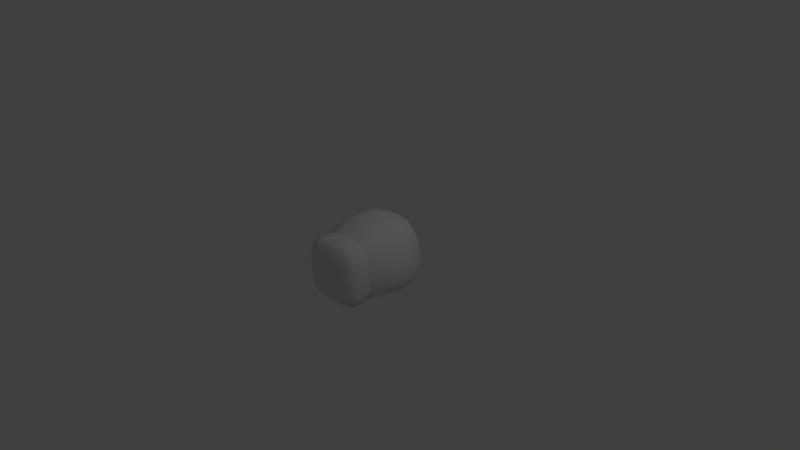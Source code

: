 # Source: attachment.boxingglove.blend  (saved by Blender 2.76.0; exported with 4.5.12 LTS)
import bpy
from mathutils import Matrix  # noqa: F401  (used for matrix-valued properties, if any)

bpy.ops.wm.read_factory_settings(use_empty=True)
scene = bpy.context.scene
scene.name = 'Scene'

# ---- collections
col_collection_1 = bpy.data.collections.new('Collection 1'); scene.collection.children.link(col_collection_1)

# ---- materials (node trees are filled in below, after node groups)
mat_material = bpy.data.materials.new('Material')
mat_material.alpha_threshold = 0.0
mat_material.use_transparent_shadow = False
mat_material.roughness = 0.5
mat_material.line_color = (0.0, 0.0, 0.0, 1.0)

# ---- material node trees

# ---- world
world_world = bpy.data.worlds.new('World'); scene.world = world_world
world_world.color = (0.05088, 0.05088, 0.05088)
world_world.use_sun_shadow = False
world_world.sun_shadow_jitter_overblur = 0.0
world_world.cycles.sampling_method = 'MANUAL'
world_world.cycles.sample_map_resolution = 256

# ---- cameras
cam_camera = bpy.data.cameras.new('Camera')
cam_camera.clip_end = 100.0
cam_camera.lens = 35.0
cam_camera.sensor_width = 32.0
cam_camera.sensor_height = 18.0
cam_camera.ortho_scale = 7.314
cam_camera.dof.focus_distance = 0.0
cam_camera.dof.aperture_fstop = 128.0

# ---- lights
light_lamp = bpy.data.lights.new('Lamp', 'POINT')
light_lamp.transmission_factor = 0.0
light_lamp.cutoff_distance = 30.0
light_lamp.energy = 100.0
light_lamp.shadow_buffer_clip_start = 1.001
light_lamp.shadow_soft_size = 0.1
light_lamp.shadow_maximum_resolution = 0.006
light_lamp.use_absolute_resolution = True
light_lamp.cycles.use_multiple_importance_sampling = False

# ---- meshes
me_cube = bpy.data.meshes.new('Cube')
me_cube.from_pydata([(0.3744, 0.3756, -0.3515), (0.3493, -0.4319, -0.3424), (-0.3199, -0.4331, -0.3398), (-0.3914, 0.3274, -0.3622), (0.3418, 0.3652, 0.3633), (0.3353, -0.4282, 0.3465), (-0.3341, -0.4264, 0.3271), (-0.3567, 0.3834, 0.3628), (0.4104, -0.1624, -0.3472), (0.003837, 0.4334, -0.4169), (0.4354, 0.4165, 0.003712), (0.003694, -0.4409, -0.412), (0.42, -0.4389, -0.006775), (-0.3804, -0.1619, -0.4399), (-0.4096, -0.4379, -0.002563), (-0.4118, 0.4129, -0.02233), (0.3892, -0.1763, 0.3891), (0.008293, 0.4292, 0.4287), (0.003272, -0.436, 0.4172), (-0.4014, -0.1695, 0.3945), (0.02146, 0.5721, 0.001747), (-0.5488, -0.1594, 0.06732), (-0.4029, -0.6422, 0.1995), (0.548, -0.1766, -0.01124), (0.01473, -0.1702, 0.5359), (0.003566, -0.1524, -0.4796), (0.3816, -0.321, -0.35), (-0.2333, 0.402, -0.398), (0.4011, 0.3986, 0.2224), (-0.1907, -0.4366, -0.395), (0.3963, -0.4348, 0.2023), (-0.4043, 0.2163, -0.4177), (-0.3918, -0.4286, 0.1847), (-0.3962, 0.4223, 0.2171), (0.3628, -0.3226, 0.3703), (-0.2142, 0.4264, 0.4149), (-0.1889, -0.4391, 0.3906), (-0.4038, 0.2403, 0.3967), (0.4041, 0.2298, -0.3912), (0.2331, 0.4217, -0.4021), (0.4284, 0.4135, -0.2131), (0.2046, -0.4377, -0.3981), (0.4092, -0.4367, -0.2097), (-0.3501, -0.3284, -0.3796), (-0.3733, -0.4533, -0.1996), (-0.3768, 0.4021, -0.2215), (0.3755, 0.224, 0.3865), (0.2118, 0.4062, 0.4151), (0.1997, -0.4317, 0.4055), (-0.3585, -0.3233, 0.3548), (-0.2173, 0.5326, -0.01627), (0.2524, 0.5341, 0.01209), (0.01652, 0.5371, 0.2396), (0.01864, 0.5414, -0.2304), (-0.5237, 0.2518, 0.05273), (-0.4888, -0.3264, 0.001381), (-0.508, -0.1629, 0.2209), (-0.352, -0.6352, 0.3429), (-0.352, -0.5271, 0.3431), (-0.2095, -0.5352, 0.4068), (-0.211, -0.6437, 0.4039), (0.4839, -0.329, -0.008462), (0.526, 0.2328, -0.01115), (0.5229, -0.1735, -0.2133), (0.4966, -0.1781, 0.2098), (0.01401, -0.3295, 0.4733), (0.006521, 0.2496, 0.5205), (0.2254, -0.1715, 0.5001), (-0.208, -0.1735, 0.5002), (-0.2173, -0.152, -0.4614), (0.2258, -0.1564, -0.4453), (-0.0005066, 0.2514, -0.512), (0.004464, -0.3245, -0.4512), (0.2158, -0.3238, -0.4271), (0.2279, 0.2461, -0.4848), (-0.2346, 0.241, -0.4804), (-0.2227, 0.2523, 0.4934), (0.2145, 0.2376, 0.4882), (0.2135, -0.3223, 0.4526), (0.478, 0.2266, 0.211), (0.5034, 0.2356, -0.2235), (0.4672, -0.3274, -0.2151), (0.3506, -0.5294, 0.3649), (0.349, -0.6374, 0.3648), (0.3623, -0.6424, -0.3619), (-0.4481, -0.315, 0.1926), (-0.4059, -0.3955, -0.2098), (0.2532, 0.5146, -0.2212), (0.2337, 0.4982, 0.2408), (-0.2149, 0.5175, 0.2301), (-0.2182, 0.5005, -0.2286), (-0.4909, 0.2533, 0.226), (0.364, -0.5343, -0.363), (0.4458, -0.3274, 0.2089), (-0.1819, -0.3423, 0.4381), (-0.2005, -0.3206, -0.43), (0.4214, 0.03999, -0.3973), (-0.7938, -0.3705, 0.1668), (0.3964, 0.0358, 0.4005), (0.5628, 0.0382, -0.01295), (0.01137, 0.05057, 0.5537), (-0.4065, 0.03956, -0.4438), (-0.4189, 0.0476, 0.4106), (-0.5608, 0.05538, 0.0772), (0.001298, 0.05346, -0.5396), (0.2332, 0.0486, -0.5067), (-0.2331, 0.04982, -0.5052), (-0.225, 0.05288, 0.5211), (0.2269, 0.04409, 0.5164), (0.5098, 0.03474, 0.215), (0.5365, 0.03961, -0.2296), (-0.5249, 0.05608, 0.2337), (-0.6089, 0.1879, -0.4177), (-0.5825, 0.3114, -0.3642), (-0.5241, -0.2173, -0.3833), (-0.5565, -0.1279, -0.4078), (-0.6191, 0.331, -0.2717), (-0.6254, 0.3408, -0.1586), (-0.6859, 0.1985, -0.1446), (-0.6156, -0.2226, -0.1439), (-0.6581, -0.1258, -0.1371), (-0.6441, -0.1308, -0.2865), (-0.598, 0.02881, -0.4347), (-0.698, 0.02169, -0.1407), (-0.5794, -0.2447, -0.269), (-0.6888, 0.1774, -0.2971), (-0.6894, 0.01355, -0.3023), (-0.5055, 0.3887, -0.2294), (-0.4939, 0.3339, -0.3554), (-0.5037, 0.2156, -0.4311), (-0.5657, -0.2707, -0.0892), (-0.607, 0.2385, -0.04157), (-0.5411, 0.383, -0.09219), (-0.6064, -0.1345, -0.03968), (-0.6279, 0.04745, -0.03303), (-0.4366, -0.2859, -0.3879), (-0.4817, -0.3471, -0.2429), (-0.4966, 0.03764, -0.4551), (-0.4613, -0.1561, -0.4374), (-0.1928, -0.7365, -0.3471), (-0.3097, -0.7196, -0.3216), (0.3453, -0.733, 0.2036), (0.3184, -0.7149, 0.3331), (-0.3444, -0.7298, 0.1898), (-0.3214, -0.7129, 0.3136), (-0.1984, -0.7308, 0.3451), (0.2007, -0.7369, -0.3527), (0.0005481, -0.7422, -0.3593), (0.3535, -0.7356, -0.2074), (0.3597, -0.7395, -0.004154), (-0.3371, -0.7361, -0.1977), (-0.3517, -0.7385, -0.002917), (0.1957, -0.7312, 0.3576), (-0.000916, -0.7363, 0.3636), (-0.2108, -0.783, 0.0001943), (0.2099, -0.7836, -0.002002), (-0.002394, -0.7938, 0.001056), (-0.002198, -0.7853, -0.2134), (-0.0009107, -0.7813, 0.2164), (0.3299, -0.7196, -0.3302), (0.2042, -0.7723, 0.2124), (0.2063, -0.7758, -0.2129), (-0.2038, -0.7757, -0.2058), (-0.2055, -0.7711, 0.2048), (-0.4058, -0.5329, 0.1985), (-0.4172, -0.5411, -0.004887), (-0.4135, -0.6503, -0.004434), (0.4157, -0.6487, -0.2216), (0.4205, -0.5396, -0.2223), (0.4254, -0.6515, -0.00538), (0.4304, -0.5423, -0.006105), (0.4095, -0.5371, 0.2153), (0.405, -0.6461, 0.216), (0.2155, -0.5414, -0.4163), (0.2146, -0.6504, -0.4123), (0.2084, -0.6437, 0.4184), (0.2093, -0.5346, 0.4215), (0.0001582, -0.5386, 0.4312), (-0.0007558, -0.6478, 0.4278), (-0.3933, -0.6495, -0.2107), (-0.3952, -0.5418, -0.2113), (-0.3382, -0.5342, -0.3543), (-0.3384, -0.6424, -0.3527), (-0.2038, -0.6499, -0.4071), (-0.2029, -0.5407, -0.4112), (0.002659, -0.5454, -0.428), (0.001777, -0.6545, -0.4237)], [], [(95, 29, 2, 43), (94, 49, 6, 36), (93, 34, 5, 30), (178, 60, 145, 153), (91, 37, 7, 33), (90, 27, 3, 45), (89, 50, 15, 33), (88, 51, 20, 52), (87, 39, 9, 53), (132, 127, 116, 117), (130, 133, 120, 119), (85, 49, 19, 56), (57, 22, 143, 144), (84, 167, 148, 159), (172, 83, 142, 141), (81, 61, 12, 42), (110, 99, 23, 63), (109, 98, 16, 64), (78, 65, 18, 48), (108, 100, 24, 67), (107, 102, 19, 68), (106, 69, 13, 101), (105, 70, 25, 104), (73, 41, 11, 72), (70, 73, 72, 25), (8, 26, 73, 70), (26, 1, 41, 73), (39, 74, 71, 9), (0, 38, 74, 39), (96, 8, 70, 105), (27, 75, 31, 3), (9, 71, 75, 27), (104, 25, 69, 106), (100, 107, 68, 24), (17, 35, 76, 66), (35, 7, 37, 76), (98, 108, 67, 16), (4, 47, 77, 46), (47, 17, 66, 77), (34, 78, 48, 5), (16, 67, 78, 34), (67, 24, 65, 78), (99, 109, 64, 23), (10, 28, 79, 62), (28, 4, 46, 79), (96, 110, 63, 8), (0, 40, 80, 38), (40, 10, 62, 80), (26, 81, 42, 1), (8, 63, 81, 26), (63, 23, 61, 81), (174, 84, 159, 146), (83, 175, 152, 142), (166, 179, 150, 151), (182, 183, 139, 140), (60, 57, 144, 145), (22, 166, 151, 143), (167, 169, 149, 148), (169, 172, 141, 149), (186, 174, 146, 147), (55, 85, 56, 21), (14, 32, 85, 55), (32, 6, 49, 85), (128, 129, 112, 113), (2, 44, 86, 43), (44, 14, 55, 86), (136, 130, 119, 124), (134, 131, 118, 123), (131, 132, 117, 118), (51, 87, 53, 20), (10, 40, 87, 51), (40, 0, 39, 87), (47, 88, 52, 17), (4, 28, 88, 47), (28, 10, 51, 88), (35, 89, 33, 7), (17, 52, 89, 35), (52, 20, 50, 89), (50, 90, 45, 15), (20, 53, 90, 50), (53, 9, 27, 90), (54, 91, 33, 15), (103, 111, 91, 54), (111, 102, 37, 91), (175, 178, 153, 152), (179, 182, 140, 150), (183, 186, 147, 139), (61, 93, 30, 12), (23, 64, 93, 61), (64, 16, 34, 93), (65, 94, 36, 18), (24, 68, 94, 65), (68, 19, 49, 94), (69, 95, 43, 13), (25, 72, 95, 69), (72, 11, 29, 95), (56, 19, 102, 111), (21, 56, 111, 103), (133, 134, 123, 120), (135, 136, 124, 114), (38, 80, 110, 96), (62, 79, 109, 99), (46, 77, 108, 98), (66, 76, 107, 100), (71, 104, 106, 75), (38, 96, 105, 74), (74, 105, 104, 71), (75, 106, 101, 31), (76, 37, 102, 107), (77, 66, 100, 108), (79, 46, 98, 109), (80, 62, 99, 110), (125, 118, 117, 116), (124, 119, 120, 121), (114, 124, 121, 115), (112, 125, 116, 113), (122, 126, 125, 112), (126, 123, 118, 125), (121, 120, 123, 126), (115, 121, 126, 122), (129, 137, 122, 112), (137, 138, 115, 122), (127, 128, 113, 116), (138, 135, 114, 115), (13, 43, 135, 138), (45, 3, 128, 127), (101, 13, 138, 137), (31, 101, 137, 129), (43, 86, 136, 135), (21, 103, 134, 133), (54, 15, 132, 131), (103, 54, 131, 134), (86, 55, 130, 136), (3, 31, 129, 128), (55, 21, 133, 130), (15, 45, 127, 132), (163, 145, 144, 143), (162, 154, 151, 150), (161, 155, 156, 157), (160, 152, 153, 158), (155, 160, 158, 156), (149, 141, 160, 155), (141, 142, 152, 160), (146, 161, 157, 147), (159, 148, 161, 146), (148, 149, 155, 161), (139, 162, 150, 140), (147, 157, 162, 139), (157, 156, 154, 162), (154, 163, 143, 151), (156, 158, 163, 154), (158, 153, 145, 163), (29, 11, 185, 184), (184, 185, 186, 183), (44, 2, 181, 180), (180, 181, 182, 179), (48, 18, 177, 176), (176, 177, 178, 175), (11, 41, 173, 185), (185, 173, 174, 186), (12, 30, 171, 170), (170, 171, 172, 169), (42, 12, 170, 168), (168, 170, 169, 167), (32, 14, 165, 164), (164, 165, 166, 22), (36, 6, 58, 59), (59, 58, 57, 60), (2, 29, 184, 181), (181, 184, 183, 182), (14, 44, 180, 165), (165, 180, 179, 166), (5, 48, 176, 82), (82, 176, 175, 83), (41, 1, 92, 173), (173, 92, 84, 174), (30, 5, 82, 171), (171, 82, 83, 172), (1, 42, 168, 92), (92, 168, 167, 84), (6, 32, 164, 58), (58, 164, 22, 57), (18, 36, 59, 177), (177, 59, 60, 178)])
me_cube.polygons.foreach_set('use_smooth', [True] * 184)
_k = set([(1, 41), (1, 42), (2, 29), (2, 44), (5, 30), (5, 48), (6, 32), (6, 36), (11, 29), (11, 41), (12, 30), (12, 42), (14, 32), (14, 44), (18, 36), (18, 48)])
me_cube.attributes.new('sharp_edge', 'BOOLEAN', 'EDGE').data.foreach_set('value', [ (min(e.vertices), max(e.vertices)) in _k for e in me_cube.edges])
_uv = me_cube.uv_layers.new(name='UVMap')
_uv.uv.foreach_set('vector', [0.1846, 0.3248, 0.1875, 0.3744, 0.1396, 0.3754, 0.1299, 0.3308, 0.4844, 0.667, 0.4234, 0.6753, 0.4319, 0.6313, 0.4821, 0.6256, 0.07243, 0.6806, 0.01624, 0.6844, 0.02542, 0.6409, 0.07578, 0.6369, 0.5468, 0.5366, 0.473, 0.5394, 0.4779, 0.5019, 0.5473, 0.4986, 0.6436, 0.4248, 0.7083, 0.4121, 0.7027, 0.4697, 0.6504, 0.4902, 0.761, 0.6832, 0.7017, 0.6718, 0.7127, 0.5997, 0.762, 0.6096, 0.9228, 0.6793, 0.8357, 0.683, 0.8318, 0.593, 0.9164, 0.5968, 0.9327, 0.8641, 0.852, 0.878, 0.845, 0.7851, 0.9291, 0.7769, 0.7699, 0.8802, 0.7064, 0.8672, 0.698, 0.773, 0.7633, 0.7849, 0.8056, 0.538, 0.7576, 0.5552, 0.7416, 0.5041, 0.7813, 0.5006, 0.5189, 0.2138, 0.536, 0.2725, 0.499, 0.2804, 0.4976, 0.2375, 0.6236, 0.1847, 0.6856, 0.174, 0.6995, 0.2404, 0.6323, 0.2516, 0.6757, 0.04312, 0.6225, 0.04499, 0.6214, 0.004972, 0.6661, 0.00916, 0.2763, 0.5531, 0.2262, 0.5481, 0.2223, 0.5133, 0.2658, 0.5214, 0.07186, 0.5474, 0.01985, 0.5521, 0.03169, 0.5205, 0.07723, 0.5127, 0.2219, 0.682, 0.1488, 0.6798, 0.1494, 0.6354, 0.2211, 0.6377, 0.2246, 0.8348, 0.1478, 0.8323, 0.1484, 0.7421, 0.2199, 0.7452, 0.06791, 0.8314, 0.003532, 0.8344, 0.008637, 0.7452, 0.0709, 0.742, 0.6237, 0.6732, 0.553, 0.6715, 0.5495, 0.6261, 0.619, 0.6266, 0.6294, 0.8287, 0.5529, 0.833, 0.5532, 0.7395, 0.628, 0.7374, 0.4699, 0.8351, 0.4032, 0.833, 0.4085, 0.7409, 0.4751, 0.7391, 0.1727, 0.1674, 0.1783, 0.2532, 0.1204, 0.2596, 0.1091, 0.1748, 0.3357, 0.1626, 0.3324, 0.2504, 0.2564, 0.2506, 0.2563, 0.1626, 0.3299, 0.3216, 0.3259, 0.3704, 0.2564, 0.3737, 0.2573, 0.3238, 0.3324, 0.2504, 0.3299, 0.3216, 0.2573, 0.3238, 0.2564, 0.2506, 0.3921, 0.2527, 0.384, 0.32, 0.3299, 0.3216, 0.3324, 0.2504, 0.384, 0.32, 0.3736, 0.3673, 0.3259, 0.3704, 0.3299, 0.3216, 0.3262, 0.006898, 0.3305, 0.07963, 0.252, 0.07945, 0.2467, 0.00423, 0.3736, 0.02568, 0.3876, 0.08622, 0.3305, 0.07963, 0.3262, 0.006898, 0.3961, 0.1661, 0.3921, 0.2527, 0.3324, 0.2504, 0.3357, 0.1626, 0.1633, 0.02051, 0.1687, 0.08705, 0.1066, 0.1005, 0.1071, 0.05446, 0.2467, 0.00423, 0.252, 0.07945, 0.1687, 0.08705, 0.1633, 0.02051, 0.2563, 0.1626, 0.2564, 0.2506, 0.1783, 0.2532, 0.1727, 0.1674, 0.5529, 0.833, 0.4699, 0.8351, 0.4751, 0.7391, 0.5532, 0.7395, 0.5556, 0.992, 0.4773, 0.992, 0.4722, 0.9192, 0.5527, 0.9169, 0.4773, 0.992, 0.4276, 0.9742, 0.4097, 0.9143, 0.4722, 0.9192, 0.6909, 0.8231, 0.6294, 0.8287, 0.628, 0.7374, 0.6875, 0.7334, 0.674, 0.9624, 0.6275, 0.981, 0.6265, 0.9103, 0.6848, 0.9027, 0.6275, 0.981, 0.5556, 0.992, 0.5527, 0.9169, 0.6265, 0.9103, 0.6777, 0.6715, 0.6237, 0.6732, 0.619, 0.6266, 0.6678, 0.6268, 0.6875, 0.7334, 0.628, 0.7374, 0.6237, 0.6732, 0.6777, 0.6715, 0.628, 0.7374, 0.5532, 0.7395, 0.553, 0.6715, 0.6237, 0.6732, 0.1478, 0.8323, 0.06791, 0.8314, 0.0709, 0.742, 0.1484, 0.7421, 0.1414, 0.9958, 0.06459, 0.9882, 0.06869, 0.9133, 0.1466, 0.9155, 0.06459, 0.9882, 0.01562, 0.9753, 0.007755, 0.9145, 0.06869, 0.9133, 0.2849, 0.8393, 0.2246, 0.8348, 0.2199, 0.7452, 0.2683, 0.754, 0.2676, 0.9821, 0.218, 0.9958, 0.2218, 0.9185, 0.282, 0.9199, 0.218, 0.9958, 0.1414, 0.9958, 0.1466, 0.9155, 0.2218, 0.9185, 0.2703, 0.688, 0.2219, 0.682, 0.2211, 0.6377, 0.2685, 0.6422, 0.2683, 0.754, 0.2199, 0.7452, 0.2219, 0.682, 0.2703, 0.688, 0.2199, 0.7452, 0.1484, 0.7421, 0.1488, 0.6798, 0.2219, 0.682, 0.3325, 0.4599, 0.3815, 0.4558, 0.3695, 0.4893, 0.3257, 0.4977, 0.6712, 0.5384, 0.6208, 0.537, 0.6168, 0.4996, 0.6605, 0.5055, 0.551, 0.0448, 0.4811, 0.04658, 0.4877, 0.006846, 0.554, 0.00423, 0.1362, 0.4637, 0.186, 0.4644, 0.1879, 0.502, 0.1455, 0.4966, 0.473, 0.5394, 0.4242, 0.5433, 0.4351, 0.5099, 0.4779, 0.5019, 0.6225, 0.04499, 0.551, 0.0448, 0.554, 0.00423, 0.6214, 0.004972, 0.2262, 0.5481, 0.1498, 0.5456, 0.1505, 0.5105, 0.2223, 0.5133, 0.1498, 0.5456, 0.07186, 0.5474, 0.07723, 0.5127, 0.1505, 0.5105, 0.2587, 0.4638, 0.3325, 0.4599, 0.3257, 0.4977, 0.2561, 0.502, 0.5544, 0.1848, 0.6236, 0.1847, 0.6323, 0.2516, 0.5765, 0.2574, 0.5562, 0.1335, 0.6224, 0.134, 0.6236, 0.1847, 0.5544, 0.1848, 0.6224, 0.134, 0.6756, 0.1297, 0.6856, 0.174, 0.6236, 0.1847, 0.07083, 0.05299, 0.07254, 0.1017, 0.03541, 0.1148, 0.04055, 0.06333, 0.4458, 0.1345, 0.4902, 0.1274, 0.4856, 0.1537, 0.432, 0.1806, 0.4902, 0.1274, 0.5562, 0.1335, 0.5544, 0.1848, 0.4856, 0.1537, 0.47, 0.1788, 0.5189, 0.2138, 0.4976, 0.2375, 0.4563, 0.2277, 0.5405, 0.3499, 0.5428, 0.4288, 0.501, 0.418, 0.498, 0.3446, 0.5428, 0.4288, 0.5327, 0.4861, 0.5031, 0.4742, 0.501, 0.418, 0.852, 0.878, 0.7699, 0.8802, 0.7633, 0.7849, 0.845, 0.7851, 0.8523, 0.945, 0.7758, 0.945, 0.7699, 0.8802, 0.852, 0.878, 0.7758, 0.945, 0.7265, 0.9216, 0.7064, 0.8672, 0.7699, 0.8802, 0.9946, 0.8454, 0.9327, 0.8641, 0.9291, 0.7769, 0.9965, 0.7624, 0.9783, 0.897, 0.9292, 0.9262, 0.9327, 0.8641, 0.9946, 0.8454, 0.9292, 0.9262, 0.8523, 0.945, 0.852, 0.878, 0.9327, 0.8641, 0.9887, 0.6699, 0.9228, 0.6793, 0.9164, 0.5968, 0.9686, 0.6081, 0.9965, 0.7624, 0.9291, 0.7769, 0.9228, 0.6793, 0.9887, 0.6699, 0.9291, 0.7769, 0.845, 0.7851, 0.8357, 0.683, 0.9228, 0.6793, 0.8357, 0.683, 0.761, 0.6832, 0.762, 0.6096, 0.8318, 0.593, 0.845, 0.7851, 0.7633, 0.7849, 0.761, 0.6832, 0.8357, 0.683, 0.7633, 0.7849, 0.698, 0.773, 0.7017, 0.6718, 0.761, 0.6832, 0.5814, 0.4283, 0.6436, 0.4248, 0.6504, 0.4902, 0.5663, 0.4902, 0.5834, 0.3479, 0.64, 0.3441, 0.6436, 0.4248, 0.5814, 0.4283, 0.64, 0.3441, 0.7082, 0.3321, 0.7083, 0.4121, 0.6436, 0.4248, 0.6208, 0.537, 0.5468, 0.5366, 0.5473, 0.4986, 0.6168, 0.4996, 0.4811, 0.04658, 0.4358, 0.04816, 0.447, 0.01376, 0.4877, 0.006846, 0.186, 0.4644, 0.2587, 0.4638, 0.2561, 0.502, 0.1879, 0.502, 0.1488, 0.6798, 0.07243, 0.6806, 0.07578, 0.6369, 0.1494, 0.6354, 0.1484, 0.7421, 0.0709, 0.742, 0.07243, 0.6806, 0.1488, 0.6798, 0.0709, 0.742, 0.008637, 0.7452, 0.01624, 0.6844, 0.07243, 0.6806, 0.553, 0.6715, 0.4844, 0.667, 0.4821, 0.6256, 0.5495, 0.6261, 0.5532, 0.7395, 0.4751, 0.7391, 0.4844, 0.667, 0.553, 0.6715, 0.4751, 0.7391, 0.4085, 0.7409, 0.4234, 0.6753, 0.4844, 0.667, 0.1783, 0.2532, 0.1846, 0.3248, 0.1299, 0.3308, 0.1204, 0.2596, 0.2564, 0.2506, 0.2573, 0.3238, 0.1846, 0.3248, 0.1783, 0.2532, 0.2573, 0.3238, 0.2564, 0.3737, 0.1875, 0.3744, 0.1846, 0.3248, 0.6323, 0.2516, 0.6995, 0.2404, 0.7082, 0.3321, 0.64, 0.3441, 0.5765, 0.2574, 0.6323, 0.2516, 0.64, 0.3441, 0.5834, 0.3479, 0.536, 0.2725, 0.5405, 0.3499, 0.498, 0.3446, 0.499, 0.2804, 0.3259, 0.5184, 0.3267, 0.5833, 0.292, 0.585, 0.2978, 0.5315, 0.282, 0.9199, 0.2218, 0.9185, 0.2246, 0.8348, 0.2849, 0.8393, 0.1466, 0.9155, 0.06869, 0.9133, 0.06791, 0.8314, 0.1478, 0.8323, 0.6848, 0.9027, 0.6265, 0.9103, 0.6294, 0.8287, 0.6909, 0.8231, 0.5527, 0.9169, 0.4722, 0.9192, 0.4699, 0.8351, 0.5529, 0.833, 0.252, 0.07945, 0.2563, 0.1626, 0.1727, 0.1674, 0.1687, 0.08705, 0.3876, 0.08622, 0.3961, 0.1661, 0.3357, 0.1626, 0.3305, 0.07963, 0.3305, 0.07963, 0.3357, 0.1626, 0.2563, 0.1626, 0.252, 0.07945, 0.1687, 0.08705, 0.1727, 0.1674, 0.1091, 0.1748, 0.1066, 0.1005, 0.4722, 0.9192, 0.4097, 0.9143, 0.4032, 0.833, 0.4699, 0.8351, 0.6265, 0.9103, 0.5527, 0.9169, 0.5529, 0.833, 0.6294, 0.8287, 0.06869, 0.9133, 0.007755, 0.9145, 0.003532, 0.8344, 0.06791, 0.8314, 0.2218, 0.9185, 0.1466, 0.9155, 0.1478, 0.8323, 0.2246, 0.8348, 0.4476, 0.4113, 0.501, 0.418, 0.5031, 0.4742, 0.4642, 0.4712, 0.4563, 0.2277, 0.4976, 0.2375, 0.499, 0.2804, 0.4481, 0.2795, 0.4211, 0.2374, 0.4563, 0.2277, 0.4481, 0.2795, 0.4122, 0.2771, 0.4115, 0.4125, 0.4476, 0.4113, 0.4642, 0.4712, 0.4343, 0.462, 0.4032, 0.3455, 0.4425, 0.3427, 0.4476, 0.4113, 0.4115, 0.4125, 0.4425, 0.3427, 0.498, 0.3446, 0.501, 0.418, 0.4476, 0.4113, 0.4481, 0.2795, 0.499, 0.2804, 0.498, 0.3446, 0.4425, 0.3427, 0.05686, 0.2478, 0.02019, 0.2522, 0.003532, 0.1915, 0.0419, 0.1816, 0.07254, 0.1017, 0.07825, 0.1764, 0.0419, 0.1816, 0.03541, 0.1148, 0.07825, 0.1764, 0.09192, 0.2582, 0.05686, 0.2478, 0.0419, 0.1816, 0.7576, 0.5552, 0.7137, 0.5575, 0.7095, 0.5191, 0.7416, 0.5041, 0.09192, 0.2582, 0.09955, 0.3136, 0.06797, 0.2857, 0.05686, 0.2478, 0.1204, 0.2596, 0.1299, 0.3308, 0.09955, 0.3136, 0.09192, 0.2582, 0.762, 0.6096, 0.7127, 0.5997, 0.7137, 0.5575, 0.7576, 0.5552, 0.1091, 0.1748, 0.1204, 0.2596, 0.09192, 0.2582, 0.07825, 0.1764, 0.1066, 0.1005, 0.1091, 0.1748, 0.07825, 0.1764, 0.07254, 0.1017, 0.3554, 0.5105, 0.3554, 0.5867, 0.3267, 0.5833, 0.3259, 0.5184, 0.5765, 0.2574, 0.5834, 0.3479, 0.5405, 0.3499, 0.536, 0.2725, 0.8579, 0.5329, 0.8318, 0.593, 0.8056, 0.538, 0.8235, 0.4986, 0.5834, 0.3479, 0.5814, 0.4283, 0.5428, 0.4288, 0.5405, 0.3499, 0.3554, 0.5867, 0.3522, 0.6819, 0.3167, 0.6555, 0.3267, 0.5833, 0.1071, 0.05446, 0.1066, 0.1005, 0.07254, 0.1017, 0.07083, 0.05299, 0.5544, 0.1848, 0.5765, 0.2574, 0.536, 0.2725, 0.5189, 0.2138, 0.8318, 0.593, 0.762, 0.6096, 0.7576, 0.5552, 0.8056, 0.538, 0.9127, 0.06829, 0.9081, 0.009326, 0.9517, 0.02106, 0.9614, 0.07295, 0.917, 0.2419, 0.9171, 0.1546, 0.9664, 0.1543, 0.9635, 0.2369, 0.7724, 0.2506, 0.7687, 0.1614, 0.8437, 0.1571, 0.846, 0.2479, 0.7681, 0.07076, 0.7689, 0.00953, 0.8383, 0.00423, 0.8405, 0.06618, 0.7687, 0.1614, 0.7681, 0.07076, 0.8405, 0.06618, 0.8437, 0.1571, 0.7154, 0.1647, 0.718, 0.07669, 0.7681, 0.07076, 0.7687, 0.1614, 0.718, 0.07669, 0.7257, 0.02168, 0.7689, 0.00953, 0.7681, 0.07076, 0.7756, 0.3098, 0.7724, 0.2506, 0.846, 0.2479, 0.8463, 0.3098, 0.7295, 0.3022, 0.7199, 0.2506, 0.7724, 0.2506, 0.7756, 0.3098, 0.7199, 0.2506, 0.7154, 0.1647, 0.7687, 0.1614, 0.7724, 0.2506, 0.9143, 0.302, 0.917, 0.2419, 0.9635, 0.2369, 0.9551, 0.2897, 0.8463, 0.3098, 0.846, 0.2479, 0.917, 0.2419, 0.9143, 0.302, 0.846, 0.2479, 0.8437, 0.1571, 0.9171, 0.1546, 0.917, 0.2419, 0.9171, 0.1546, 0.9127, 0.06829, 0.9614, 0.07295, 0.9664, 0.1543, 0.8437, 0.1571, 0.8405, 0.06618, 0.9127, 0.06829, 0.9171, 0.1546, 0.8405, 0.06618, 0.8383, 0.00423, 0.9081, 0.009326, 0.9127, 0.06829, 0.1875, 0.3744, 0.2564, 0.3737, 0.258, 0.4176, 0.1853, 0.4182, 0.1853, 0.4182, 0.258, 0.4176, 0.2587, 0.4638, 0.186, 0.4644, 0.4902, 0.1274, 0.4458, 0.1345, 0.4375, 0.09345, 0.4829, 0.09181, 0.4829, 0.09181, 0.4375, 0.09345, 0.4358, 0.04816, 0.4811, 0.04658, 0.619, 0.6266, 0.5495, 0.6261, 0.5477, 0.5828, 0.6216, 0.5832, 0.6216, 0.5832, 0.5477, 0.5828, 0.5468, 0.5366, 0.6208, 0.537, 0.2564, 0.3737, 0.3259, 0.3704, 0.3318, 0.4137, 0.258, 0.4176, 0.258, 0.4176, 0.3318, 0.4137, 0.3325, 0.4599, 0.2587, 0.4638, 0.1494, 0.6354, 0.07578, 0.6369, 0.07153, 0.5932, 0.1495, 0.5915, 0.1495, 0.5915, 0.07153, 0.5932, 0.07186, 0.5474, 0.1498, 0.5456, 0.2211, 0.6377, 0.1494, 0.6354, 0.1495, 0.5915, 0.2259, 0.594, 0.2259, 0.594, 0.1495, 0.5915, 0.1498, 0.5456, 0.2262, 0.5481, 0.6224, 0.134, 0.5562, 0.1335, 0.5528, 0.09076, 0.6241, 0.09093, 0.6241, 0.09093, 0.5528, 0.09076, 0.551, 0.0448, 0.6225, 0.04499, 0.4821, 0.6256, 0.4319, 0.6313, 0.4248, 0.5889, 0.4741, 0.5853, 0.4741, 0.5853, 0.4248, 0.5889, 0.4242, 0.5433, 0.473, 0.5394, 0.1396, 0.3754, 0.1875, 0.3744, 0.1853, 0.4182, 0.1351, 0.418, 0.1351, 0.418, 0.1853, 0.4182, 0.186, 0.4644, 0.1362, 0.4637, 0.5562, 0.1335, 0.4902, 0.1274, 0.4829, 0.09181, 0.5528, 0.09076, 0.5528, 0.09076, 0.4829, 0.09181, 0.4811, 0.04658, 0.551, 0.0448, 0.6678, 0.6268, 0.619, 0.6266, 0.6216, 0.5832, 0.6724, 0.5841, 0.6724, 0.5841, 0.6216, 0.5832, 0.6208, 0.537, 0.6712, 0.5384, 0.3259, 0.3704, 0.3736, 0.3673, 0.3809, 0.41, 0.3318, 0.4137, 0.3318, 0.4137, 0.3809, 0.41, 0.3815, 0.4558, 0.3325, 0.4599, 0.07578, 0.6369, 0.02542, 0.6409, 0.01926, 0.5976, 0.07153, 0.5932, 0.07153, 0.5932, 0.01926, 0.5976, 0.01985, 0.5521, 0.07186, 0.5474, 0.2685, 0.6422, 0.2211, 0.6377, 0.2259, 0.594, 0.2761, 0.5987, 0.2761, 0.5987, 0.2259, 0.594, 0.2262, 0.5481, 0.2763, 0.5531, 0.6756, 0.1297, 0.6224, 0.134, 0.6241, 0.09093, 0.678, 0.08836, 0.678, 0.08836, 0.6241, 0.09093, 0.6225, 0.04499, 0.6757, 0.04312, 0.5495, 0.6261, 0.4821, 0.6256, 0.4741, 0.5853, 0.5477, 0.5828, 0.5477, 0.5828, 0.4741, 0.5853, 0.473, 0.5394, 0.5468, 0.5366])
me_cube.materials.append(mat_material)
me_cube.use_remesh_preserve_volume = False
me_cube.use_remesh_preserve_attributes = False
me_cube.use_mirror_vertex_groups = False
me_cube.update()

# ---- objects
ob_cube = bpy.data.objects.new('Cube', me_cube)
ob_lamp = bpy.data.objects.new('Lamp', light_lamp)
ob_camera = bpy.data.objects.new('Camera', cam_camera)

# ---- transforms, parenting, visibility, modifiers, constraints
ob_cube.location = (0.0, 0.0, 0.0)
ob_cube.lock_rotations_4d = False
ob_cube.empty_display_type = 'ARROWS'
ob_cube.lineart.crease_threshold = 0.0
ob_lamp.location = (4.076, 1.005, 5.904)
ob_lamp.rotation_euler = (0.6503, 0.05522, 1.866)
ob_lamp.lock_rotations_4d = False
ob_lamp.empty_display_type = 'ARROWS'
ob_lamp.color = (0.0, 0.0, 0.0, 0.0)
ob_lamp.lineart.crease_threshold = 0.0
ob_camera.location = (7.481, -6.508, 5.344)
ob_camera.rotation_euler = (1.109, 0.01082, 0.8149)
ob_camera.lock_rotations_4d = False
ob_camera.empty_display_type = 'ARROWS'
ob_camera.color = (0.0, 0.0, 0.0, 0.0)
ob_camera.display_type = 'WIRE'
ob_camera.lineart.crease_threshold = 0.0

# ---- collection membership
col_collection_1.objects.link(ob_cube)
col_collection_1.objects.link(ob_lamp)
col_collection_1.objects.link(ob_camera)

# ---- scene / render settings (as saved in the file)
scene.camera = ob_camera
scene.frame_start = 1; scene.frame_end = 250; scene.frame_set(1)
scene.render.engine = 'BLENDER_EEVEE_NEXT'
scene.render.resolution_percentage = 50
scene.render.dither_intensity = 0.0
scene.cycles.use_denoising = False
scene.cycles.samples = 10
scene.cycles.sampling_pattern = 'TABULATED_SOBOL'
scene.cycles.light_sampling_threshold = 0.0
scene.cycles.use_adaptive_sampling = False
scene.cycles.use_light_tree = False
scene.cycles.blur_glossy = 0.0
scene.cycles.pixel_filter_type = 'GAUSSIAN'
scene.cycles.sample_clamp_indirect = 0.0
scene.view_settings.view_transform = 'Standard'
bpy.context.view_layer.update()
